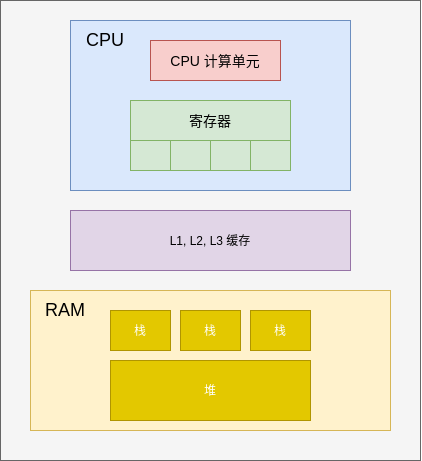

The diagram above was exported from draw.io. Its source (the exported page's mxGraphModel, read from the mxfile embedded in the PNG):
<mxGraphModel dx="864" dy="515" grid="1" gridSize="10" guides="1" tooltips="1" connect="1" arrows="1" fold="1" page="1" pageScale="1" pageWidth="827" pageHeight="1169" math="0" shadow="0">
  <root>
    <mxCell id="0" />
    <mxCell id="1" parent="0" />
    <mxCell id="qXw-rR6f9i72GoSGhEzi-22" value="" style="rounded=0;whiteSpace=wrap;html=1;fillColor=#f5f5f5;strokeColor=#666666;fontColor=#333333;" vertex="1" parent="1">
      <mxGeometry x="50" y="20" width="420" height="460" as="geometry" />
    </mxCell>
    <mxCell id="qXw-rR6f9i72GoSGhEzi-19" value="" style="rounded=0;whiteSpace=wrap;html=1;fillColor=#dae8fc;strokeColor=#6c8ebf;" vertex="1" parent="1">
      <mxGeometry x="120" y="40" width="280" height="170" as="geometry" />
    </mxCell>
    <mxCell id="qXw-rR6f9i72GoSGhEzi-2" value="&lt;font style=&quot;font-size: 14px&quot;&gt;CPU 计算单元&lt;/font&gt;" style="rounded=0;whiteSpace=wrap;html=1;fillColor=#f8cecc;strokeColor=#b85450;" vertex="1" parent="1">
      <mxGeometry x="200" y="60" width="130" height="40" as="geometry" />
    </mxCell>
    <mxCell id="qXw-rR6f9i72GoSGhEzi-7" value="" style="rounded=0;whiteSpace=wrap;html=1;fillColor=#d5e8d4;strokeColor=#82b366;" vertex="1" parent="1">
      <mxGeometry x="180" y="160" width="40" height="30" as="geometry" />
    </mxCell>
    <mxCell id="qXw-rR6f9i72GoSGhEzi-8" value="" style="rounded=0;whiteSpace=wrap;html=1;fillColor=#d5e8d4;strokeColor=#82b366;" vertex="1" parent="1">
      <mxGeometry x="220" y="160" width="40" height="30" as="geometry" />
    </mxCell>
    <mxCell id="qXw-rR6f9i72GoSGhEzi-9" value="" style="rounded=0;whiteSpace=wrap;html=1;fillColor=#d5e8d4;strokeColor=#82b366;" vertex="1" parent="1">
      <mxGeometry x="260" y="160" width="40" height="30" as="geometry" />
    </mxCell>
    <mxCell id="qXw-rR6f9i72GoSGhEzi-10" value="" style="rounded=0;whiteSpace=wrap;html=1;fillColor=#d5e8d4;strokeColor=#82b366;" vertex="1" parent="1">
      <mxGeometry x="300" y="160" width="40" height="30" as="geometry" />
    </mxCell>
    <mxCell id="qXw-rR6f9i72GoSGhEzi-11" value="&lt;font style=&quot;font-size: 14px&quot;&gt;寄存器&lt;/font&gt;" style="rounded=0;whiteSpace=wrap;html=1;fillColor=#d5e8d4;strokeColor=#82b366;" vertex="1" parent="1">
      <mxGeometry x="180" y="120" width="160" height="40" as="geometry" />
    </mxCell>
    <mxCell id="qXw-rR6f9i72GoSGhEzi-12" value="L1, L2, L3 缓存" style="rounded=0;whiteSpace=wrap;html=1;fillColor=#e1d5e7;strokeColor=#9673a6;" vertex="1" parent="1">
      <mxGeometry x="120" y="230" width="280" height="60" as="geometry" />
    </mxCell>
    <mxCell id="qXw-rR6f9i72GoSGhEzi-13" value="" style="rounded=0;whiteSpace=wrap;html=1;fillColor=#fff2cc;strokeColor=#d6b656;" vertex="1" parent="1">
      <mxGeometry x="80" y="310" width="360" height="140" as="geometry" />
    </mxCell>
    <mxCell id="qXw-rR6f9i72GoSGhEzi-14" value="&lt;font style=&quot;font-size: 18px&quot;&gt;RAM&lt;/font&gt;" style="text;html=1;strokeColor=none;fillColor=none;align=center;verticalAlign=middle;whiteSpace=wrap;rounded=0;" vertex="1" parent="1">
      <mxGeometry x="80" y="310" width="70" height="40" as="geometry" />
    </mxCell>
    <mxCell id="qXw-rR6f9i72GoSGhEzi-15" value="栈" style="rounded=0;whiteSpace=wrap;html=1;fillColor=#e3c800;strokeColor=#B09500;fontColor=#ffffff;" vertex="1" parent="1">
      <mxGeometry x="160" y="330" width="60" height="40" as="geometry" />
    </mxCell>
    <mxCell id="qXw-rR6f9i72GoSGhEzi-16" value="堆" style="rounded=0;whiteSpace=wrap;html=1;fillColor=#e3c800;strokeColor=#B09500;fontColor=#ffffff;" vertex="1" parent="1">
      <mxGeometry x="160" y="380" width="200" height="60" as="geometry" />
    </mxCell>
    <mxCell id="qXw-rR6f9i72GoSGhEzi-17" value="栈" style="rounded=0;whiteSpace=wrap;html=1;fillColor=#e3c800;strokeColor=#B09500;fontColor=#ffffff;" vertex="1" parent="1">
      <mxGeometry x="230" y="330" width="60" height="40" as="geometry" />
    </mxCell>
    <mxCell id="qXw-rR6f9i72GoSGhEzi-18" value="栈" style="rounded=0;whiteSpace=wrap;html=1;fillColor=#e3c800;strokeColor=#B09500;fontColor=#ffffff;" vertex="1" parent="1">
      <mxGeometry x="300" y="330" width="60" height="40" as="geometry" />
    </mxCell>
    <mxCell id="qXw-rR6f9i72GoSGhEzi-21" value="&lt;font style=&quot;font-size: 18px&quot;&gt;CPU&lt;/font&gt;" style="text;html=1;strokeColor=none;fillColor=none;align=center;verticalAlign=middle;whiteSpace=wrap;rounded=0;" vertex="1" parent="1">
      <mxGeometry x="120" y="40" width="70" height="40" as="geometry" />
    </mxCell>
  </root>
</mxGraphModel>